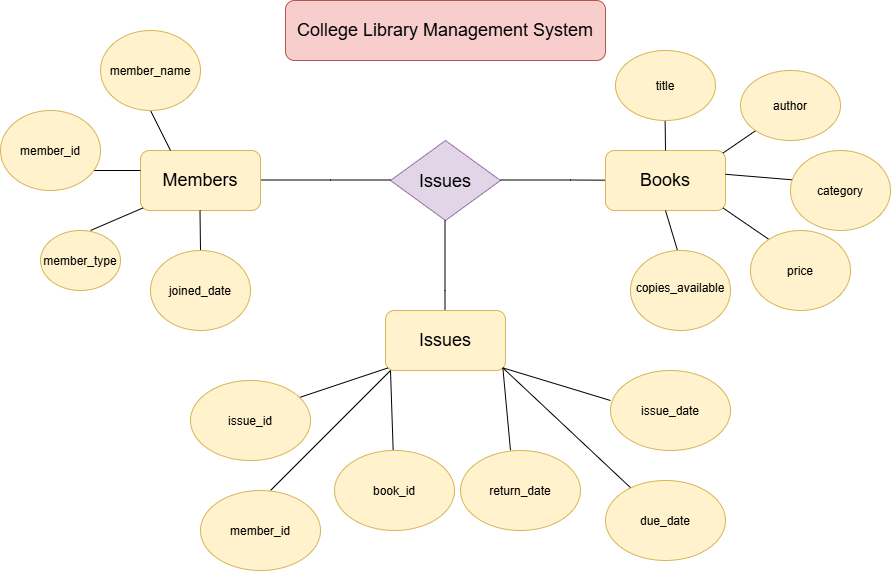

The diagram above was exported from draw.io. Its source (the exported page's mxGraphModel, read from the mxfile embedded in the PNG):
<mxGraphModel dx="2513" dy="927" grid="1" gridSize="10" guides="1" tooltips="1" connect="1" arrows="1" fold="1" page="1" pageScale="1" pageWidth="827" pageHeight="1169" math="0" shadow="0">
  <root>
    <mxCell id="0" />
    <mxCell id="1" parent="0" />
    <mxCell id="SAsgKIsLFgzou7XsNB5i-1" parent="1" style="rounded=1;whiteSpace=wrap;html=1;roundedPerimeter=1;fillColor=#f8cecc;strokeColor=#b85450;" value="&lt;font style=&quot;font-size: 18px;&quot;&gt;College Library Management System&lt;/font&gt;" vertex="1">
      <mxGeometry height="60" width="320" x="245" as="geometry" />
    </mxCell>
    <mxCell id="SAsgKIsLFgzou7XsNB5i-2" parent="1" style="rhombus;whiteSpace=wrap;html=1;shapeInside=1;fillColor=#e1d5e7;strokeColor=#9673a6;" value="&lt;font style=&quot;font-size: 18px;&quot;&gt;Issues&lt;/font&gt;" vertex="1">
      <mxGeometry height="80" width="110" x="350" y="140" as="geometry" />
    </mxCell>
    <mxCell id="SAsgKIsLFgzou7XsNB5i-3" edge="1" parent="1" style="endArrow=none;html=1;rounded=0;defaultLabelBackgroundColor=page;" value="">
      <mxGeometry height="50" relative="1" width="50" as="geometry">
        <Array as="points">
          <mxPoint x="290" y="179.5" />
        </Array>
        <mxPoint x="220" y="179.5" as="sourcePoint" />
        <mxPoint x="350" y="179.5" as="targetPoint" />
      </mxGeometry>
    </mxCell>
    <mxCell id="SAsgKIsLFgzou7XsNB5i-6" parent="1" style="rounded=1;whiteSpace=wrap;html=1;roundedPerimeter=1;fillColor=#fff2cc;strokeColor=#d6b656;" value="&lt;font style=&quot;font-size: 18px;&quot;&gt;Members&lt;/font&gt;" vertex="1">
      <mxGeometry height="60" width="120" x="100" y="150" as="geometry" />
    </mxCell>
    <mxCell id="SAsgKIsLFgzou7XsNB5i-7" edge="1" parent="1" style="endArrow=none;html=1;rounded=0;defaultLabelBackgroundColor=page;" target="SAsgKIsLFgzou7XsNB5i-8" value="">
      <mxGeometry height="50" relative="1" width="50" x="-0.1333" as="geometry">
        <Array as="points">
          <mxPoint x="530" y="179.5" />
        </Array>
        <mxPoint x="460" y="179.5" as="sourcePoint" />
        <mxPoint x="610" y="180" as="targetPoint" />
      </mxGeometry>
    </mxCell>
    <mxCell id="SAsgKIsLFgzou7XsNB5i-8" parent="1" style="rounded=1;whiteSpace=wrap;html=1;roundedPerimeter=1;fillColor=#fff2cc;strokeColor=#d6b656;" value="&lt;font style=&quot;font-size: 18px;&quot;&gt;Books&lt;/font&gt;" vertex="1">
      <mxGeometry height="60" width="120" x="565" y="150" as="geometry" />
    </mxCell>
    <mxCell id="SAsgKIsLFgzou7XsNB5i-9" edge="1" parent="1" style="endArrow=none;html=1;rounded=0;defaultLabelBackgroundColor=page;" value="">
      <mxGeometry height="50" relative="1" width="50" x="0.3" as="geometry">
        <Array as="points">
          <mxPoint x="404.5" y="290" />
        </Array>
        <mxPoint x="404.5" y="220" as="sourcePoint" />
        <mxPoint x="404.5" y="310" as="targetPoint" />
      </mxGeometry>
    </mxCell>
    <mxCell id="SAsgKIsLFgzou7XsNB5i-10" parent="1" style="rounded=1;whiteSpace=wrap;html=1;roundedPerimeter=1;fillColor=#fff2cc;strokeColor=#d6b656;" value="&lt;font style=&quot;font-size: 18px;&quot;&gt;Issues&lt;/font&gt;" vertex="1">
      <mxGeometry height="60" width="120" x="345" y="310" as="geometry" />
    </mxCell>
    <mxCell id="SAsgKIsLFgzou7XsNB5i-12" edge="1" parent="1" style="endArrow=none;html=1;rounded=0;defaultLabelBackgroundColor=page;entryX=0.25;entryY=0;entryDx=0;entryDy=0;" target="SAsgKIsLFgzou7XsNB5i-6" value="">
      <mxGeometry height="50" relative="1" width="50" as="geometry">
        <mxPoint x="110" y="110" as="sourcePoint" />
        <mxPoint x="140" y="90" as="targetPoint" />
      </mxGeometry>
    </mxCell>
    <mxCell id="SAsgKIsLFgzou7XsNB5i-14" edge="1" parent="1" style="endArrow=none;html=1;rounded=0;defaultLabelBackgroundColor=page;entryX=0.25;entryY=0;entryDx=0;entryDy=0;" value="">
      <mxGeometry height="50" relative="1" width="50" as="geometry">
        <mxPoint x="50" y="170" as="sourcePoint" />
        <mxPoint x="100" y="170" as="targetPoint" />
      </mxGeometry>
    </mxCell>
    <mxCell id="SAsgKIsLFgzou7XsNB5i-15" edge="1" parent="1" style="endArrow=none;html=1;rounded=0;defaultLabelBackgroundColor=page;entryX=0;entryY=1;entryDx=0;entryDy=0;" target="SAsgKIsLFgzou7XsNB5i-6" value="">
      <mxGeometry height="50" relative="1" width="50" as="geometry">
        <mxPoint x="50" y="230" as="sourcePoint" />
        <mxPoint x="100" y="250" as="targetPoint" />
      </mxGeometry>
    </mxCell>
    <mxCell id="SAsgKIsLFgzou7XsNB5i-16" edge="1" parent="1" style="endArrow=none;html=1;rounded=0;defaultLabelBackgroundColor=page;" target="SAsgKIsLFgzou7XsNB5i-17" value="">
      <mxGeometry height="50" relative="1" width="50" as="geometry">
        <mxPoint x="159.5" y="210" as="sourcePoint" />
        <mxPoint x="159.5" y="270" as="targetPoint" />
      </mxGeometry>
    </mxCell>
    <mxCell id="SAsgKIsLFgzou7XsNB5i-17" parent="1" style="ellipse;whiteSpace=wrap;html=1;shapeInside=1;fillColor=#fff2cc;strokeColor=#d6b656;" value="joined_date" vertex="1">
      <mxGeometry height="80" width="100" x="110" y="250" as="geometry" />
    </mxCell>
    <mxCell id="SAsgKIsLFgzou7XsNB5i-18" parent="1" style="ellipse;whiteSpace=wrap;html=1;shapeInside=1;fillColor=#fff2cc;strokeColor=#d6b656;" value="member_type" vertex="1">
      <mxGeometry height="60" width="80" y="230" as="geometry" />
    </mxCell>
    <mxCell id="SAsgKIsLFgzou7XsNB5i-19" parent="1" style="ellipse;whiteSpace=wrap;html=1;shapeInside=1;fillColor=#fff2cc;strokeColor=#d6b656;" value="member_id" vertex="1">
      <mxGeometry height="80" width="100" x="-40" y="110" as="geometry" />
    </mxCell>
    <mxCell id="SAsgKIsLFgzou7XsNB5i-20" parent="1" style="ellipse;whiteSpace=wrap;html=1;shapeInside=1;fillColor=#fff2cc;strokeColor=#d6b656;" value="member_name" vertex="1">
      <mxGeometry height="80" width="100" x="60" y="30" as="geometry" />
    </mxCell>
    <mxCell id="SAsgKIsLFgzou7XsNB5i-28" edge="1" parent="1" style="endArrow=none;html=1;rounded=0;defaultLabelBackgroundColor=page;entryX=0.5;entryY=0;entryDx=0;entryDy=0;" target="SAsgKIsLFgzou7XsNB5i-8" value="">
      <mxGeometry height="50" relative="1" width="50" as="geometry">
        <mxPoint x="624.5" y="110" as="sourcePoint" />
        <mxPoint x="624.5" y="140" as="targetPoint" />
      </mxGeometry>
    </mxCell>
    <mxCell id="SAsgKIsLFgzou7XsNB5i-30" edge="1" parent="1" source="SAsgKIsLFgzou7XsNB5i-8" style="endArrow=none;html=1;rounded=0;defaultLabelBackgroundColor=page;exitX=1;exitY=0;exitDx=0;exitDy=0;" value="">
      <mxGeometry height="50" relative="1" width="50" as="geometry">
        <mxPoint x="690" y="150" as="sourcePoint" />
        <mxPoint x="730" y="120" as="targetPoint" />
      </mxGeometry>
    </mxCell>
    <mxCell id="SAsgKIsLFgzou7XsNB5i-31" edge="1" parent="1" source="SAsgKIsLFgzou7XsNB5i-8" style="endArrow=none;html=1;rounded=0;defaultLabelBackgroundColor=page;exitX=0.983;exitY=0.4;exitDx=0;exitDy=0;" value="">
      <mxGeometry height="50" relative="1" width="50" as="geometry">
        <mxPoint x="690" y="170" as="sourcePoint" />
        <mxPoint x="760" y="180" as="targetPoint" />
      </mxGeometry>
    </mxCell>
    <mxCell id="SAsgKIsLFgzou7XsNB5i-32" edge="1" parent="1" source="SAsgKIsLFgzou7XsNB5i-8" style="endArrow=none;html=1;rounded=0;defaultLabelBackgroundColor=page;exitX=1;exitY=1;exitDx=0;exitDy=0;" value="">
      <mxGeometry height="50" relative="1" width="50" as="geometry">
        <mxPoint x="700" y="210" as="sourcePoint" />
        <mxPoint x="730" y="240" as="targetPoint" />
      </mxGeometry>
    </mxCell>
    <mxCell id="SAsgKIsLFgzou7XsNB5i-33" edge="1" parent="1" source="SAsgKIsLFgzou7XsNB5i-8" style="endArrow=none;html=1;rounded=0;defaultLabelBackgroundColor=page;entryX=0.25;entryY=0;entryDx=0;entryDy=0;exitX=0.5;exitY=1;exitDx=0;exitDy=0;" value="">
      <mxGeometry height="50" relative="1" width="50" as="geometry">
        <mxPoint x="620" y="220" as="sourcePoint" />
        <mxPoint x="640" y="260" as="targetPoint" />
      </mxGeometry>
    </mxCell>
    <mxCell id="SAsgKIsLFgzou7XsNB5i-34" parent="1" style="ellipse;whiteSpace=wrap;html=1;shapeInside=1;fillColor=#fff2cc;strokeColor=#d6b656;" value="title" vertex="1">
      <mxGeometry height="70" width="100" x="575" y="50" as="geometry" />
    </mxCell>
    <mxCell id="SAsgKIsLFgzou7XsNB5i-35" parent="1" style="ellipse;whiteSpace=wrap;html=1;shapeInside=1;fillColor=#fff2cc;strokeColor=#d6b656;" value="author" vertex="1">
      <mxGeometry height="70" width="100" x="700" y="70" as="geometry" />
    </mxCell>
    <mxCell id="SAsgKIsLFgzou7XsNB5i-36" parent="1" style="ellipse;whiteSpace=wrap;html=1;shapeInside=1;fillColor=#fff2cc;strokeColor=#d6b656;" value="category" vertex="1">
      <mxGeometry height="80" width="100" x="750" y="150" as="geometry" />
    </mxCell>
    <mxCell id="SAsgKIsLFgzou7XsNB5i-37" parent="1" style="ellipse;whiteSpace=wrap;html=1;shapeInside=1;fillColor=#fff2cc;strokeColor=#d6b656;" value="price" vertex="1">
      <mxGeometry height="80" width="100" x="710" y="230" as="geometry" />
    </mxCell>
    <mxCell id="SAsgKIsLFgzou7XsNB5i-38" parent="1" style="ellipse;whiteSpace=wrap;html=1;shapeInside=1;fillColor=#fff2cc;strokeColor=#d6b656;" value="copies_available" vertex="1">
      <mxGeometry height="80" width="100" x="590" y="250" as="geometry" />
    </mxCell>
    <mxCell id="SAsgKIsLFgzou7XsNB5i-40" edge="1" parent="1" style="endArrow=none;html=1;rounded=0;defaultLabelBackgroundColor=page;entryX=0;entryY=1;entryDx=0;entryDy=0;" target="SAsgKIsLFgzou7XsNB5i-10" value="">
      <mxGeometry height="50" relative="1" width="50" as="geometry">
        <mxPoint x="250" y="400" as="sourcePoint" />
        <mxPoint x="345" y="370" as="targetPoint" />
      </mxGeometry>
    </mxCell>
    <mxCell id="SAsgKIsLFgzou7XsNB5i-41" edge="1" parent="1" style="endArrow=none;html=1;rounded=0;defaultLabelBackgroundColor=page;entryX=1;entryY=1;entryDx=0;entryDy=0;" target="SAsgKIsLFgzou7XsNB5i-10" value="">
      <mxGeometry height="50" relative="1" width="50" as="geometry">
        <mxPoint x="570" y="400" as="sourcePoint" />
        <mxPoint x="465" y="380" as="targetPoint" />
      </mxGeometry>
    </mxCell>
    <mxCell id="SAsgKIsLFgzou7XsNB5i-42" edge="1" parent="1" style="endArrow=none;html=1;rounded=0;defaultLabelBackgroundColor=page;entryX=0;entryY=0.75;entryDx=0;entryDy=0;" value="">
      <mxGeometry height="50" relative="1" width="50" as="geometry">
        <mxPoint x="230" y="490" as="sourcePoint" />
        <mxPoint x="350" y="370" as="targetPoint" />
      </mxGeometry>
    </mxCell>
    <mxCell id="SAsgKIsLFgzou7XsNB5i-43" edge="1" parent="1" source="SAsgKIsLFgzou7XsNB5i-49" style="endArrow=none;html=1;rounded=0;defaultLabelBackgroundColor=page;entryX=0;entryY=1;entryDx=0;entryDy=0;" value="">
      <mxGeometry height="50" relative="1" width="50" as="geometry">
        <mxPoint x="382.36" y="462.64" as="sourcePoint" />
        <mxPoint x="349.99603896932115" y="370.00396103067897" as="targetPoint" />
      </mxGeometry>
    </mxCell>
    <mxCell id="SAsgKIsLFgzou7XsNB5i-44" edge="1" parent="1" source="SAsgKIsLFgzou7XsNB5i-47" style="endArrow=none;html=1;rounded=0;defaultLabelBackgroundColor=page;entryX=1;entryY=1;entryDx=0;entryDy=0;" target="SAsgKIsLFgzou7XsNB5i-10" value="">
      <mxGeometry height="50" relative="1" width="50" as="geometry">
        <mxPoint x="520" y="425" as="sourcePoint" />
        <mxPoint x="470" y="370" as="targetPoint" />
      </mxGeometry>
    </mxCell>
    <mxCell id="SAsgKIsLFgzou7XsNB5i-45" edge="1" parent="1" style="endArrow=none;html=1;rounded=0;defaultLabelBackgroundColor=page;entryX=1;entryY=1;entryDx=0;entryDy=0;" target="SAsgKIsLFgzou7XsNB5i-10" value="">
      <mxGeometry height="50" relative="1" width="50" as="geometry">
        <mxPoint x="470" y="450" as="sourcePoint" />
        <mxPoint x="525" y="400" as="targetPoint" />
      </mxGeometry>
    </mxCell>
    <mxCell id="SAsgKIsLFgzou7XsNB5i-46" parent="1" style="ellipse;whiteSpace=wrap;html=1;shapeInside=1;fillColor=#fff2cc;strokeColor=#d6b656;" value="issue_date" vertex="1">
      <mxGeometry height="80" width="120" x="570" y="370" as="geometry" />
    </mxCell>
    <mxCell id="SAsgKIsLFgzou7XsNB5i-47" parent="1" style="ellipse;whiteSpace=wrap;html=1;shapeInside=1;fillColor=#fff2cc;strokeColor=#d6b656;" value="due_date" vertex="1">
      <mxGeometry height="80" width="120" x="565" y="480" as="geometry" />
    </mxCell>
    <mxCell id="SAsgKIsLFgzou7XsNB5i-48" parent="1" style="ellipse;whiteSpace=wrap;html=1;shapeInside=1;fillColor=#fff2cc;strokeColor=#d6b656;" value="return_date" vertex="1">
      <mxGeometry height="80" width="120" x="420" y="450" as="geometry" />
    </mxCell>
    <mxCell id="SAsgKIsLFgzou7XsNB5i-49" parent="1" style="ellipse;whiteSpace=wrap;html=1;shapeInside=1;fillColor=#fff2cc;strokeColor=#d6b656;" value="book_id" vertex="1">
      <mxGeometry height="80" width="120" x="294" y="450" as="geometry" />
    </mxCell>
    <mxCell id="SAsgKIsLFgzou7XsNB5i-50" parent="1" style="ellipse;whiteSpace=wrap;html=1;shapeInside=1;fillColor=#fff2cc;strokeColor=#d6b656;" value="member_id" vertex="1">
      <mxGeometry height="80" width="120" x="160" y="490" as="geometry" />
    </mxCell>
    <mxCell id="SAsgKIsLFgzou7XsNB5i-51" parent="1" style="ellipse;whiteSpace=wrap;html=1;shapeInside=1;fillColor=#fff2cc;strokeColor=#d6b656;" value="issue_id" vertex="1">
      <mxGeometry height="80" width="120" x="150" y="380" as="geometry" />
    </mxCell>
  </root>
</mxGraphModel>